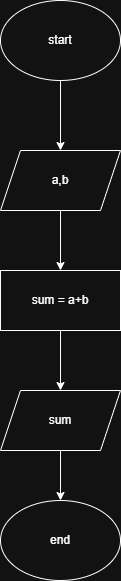

The diagram above was exported from draw.io. Its source (the exported page's mxGraphModel, read from the mxfile embedded in the PNG):
<mxGraphModel dx="1042" dy="658" grid="1" gridSize="10" guides="1" tooltips="1" connect="1" arrows="1" fold="1" page="1" pageScale="1" pageWidth="850" pageHeight="1100" math="0" shadow="0">
  <root>
    <mxCell id="0" />
    <mxCell id="1" parent="0" />
    <mxCell id="Gl-fqZnxCe9WnsWF27yU-6" style="edgeStyle=orthogonalEdgeStyle;rounded=0;orthogonalLoop=1;jettySize=auto;html=1;exitX=0.5;exitY=1;exitDx=0;exitDy=0;entryX=0.5;entryY=0;entryDx=0;entryDy=0;" edge="1" parent="1" source="Gl-fqZnxCe9WnsWF27yU-1" target="Gl-fqZnxCe9WnsWF27yU-2">
      <mxGeometry relative="1" as="geometry" />
    </mxCell>
    <mxCell id="Gl-fqZnxCe9WnsWF27yU-1" value="start" style="ellipse;whiteSpace=wrap;html=1;" vertex="1" parent="1">
      <mxGeometry x="340" y="70" width="120" height="80" as="geometry" />
    </mxCell>
    <mxCell id="Gl-fqZnxCe9WnsWF27yU-7" style="edgeStyle=orthogonalEdgeStyle;rounded=0;orthogonalLoop=1;jettySize=auto;html=1;exitX=0.5;exitY=1;exitDx=0;exitDy=0;entryX=0.5;entryY=0;entryDx=0;entryDy=0;" edge="1" parent="1" source="Gl-fqZnxCe9WnsWF27yU-2" target="Gl-fqZnxCe9WnsWF27yU-3">
      <mxGeometry relative="1" as="geometry" />
    </mxCell>
    <mxCell id="Gl-fqZnxCe9WnsWF27yU-2" value="a,b" style="shape=parallelogram;perimeter=parallelogramPerimeter;whiteSpace=wrap;html=1;fixedSize=1;" vertex="1" parent="1">
      <mxGeometry x="340" y="220" width="120" height="60" as="geometry" />
    </mxCell>
    <mxCell id="Gl-fqZnxCe9WnsWF27yU-8" style="edgeStyle=orthogonalEdgeStyle;rounded=0;orthogonalLoop=1;jettySize=auto;html=1;exitX=0.5;exitY=1;exitDx=0;exitDy=0;entryX=0.5;entryY=0;entryDx=0;entryDy=0;" edge="1" parent="1" source="Gl-fqZnxCe9WnsWF27yU-3" target="Gl-fqZnxCe9WnsWF27yU-4">
      <mxGeometry relative="1" as="geometry" />
    </mxCell>
    <mxCell id="Gl-fqZnxCe9WnsWF27yU-3" value="sum = a+b" style="rounded=0;whiteSpace=wrap;html=1;" vertex="1" parent="1">
      <mxGeometry x="340" y="340" width="120" height="60" as="geometry" />
    </mxCell>
    <mxCell id="Gl-fqZnxCe9WnsWF27yU-9" style="edgeStyle=orthogonalEdgeStyle;rounded=0;orthogonalLoop=1;jettySize=auto;html=1;exitX=0.5;exitY=1;exitDx=0;exitDy=0;entryX=0.5;entryY=0;entryDx=0;entryDy=0;" edge="1" parent="1" source="Gl-fqZnxCe9WnsWF27yU-4" target="Gl-fqZnxCe9WnsWF27yU-5">
      <mxGeometry relative="1" as="geometry" />
    </mxCell>
    <mxCell id="Gl-fqZnxCe9WnsWF27yU-4" value="sum" style="shape=parallelogram;perimeter=parallelogramPerimeter;whiteSpace=wrap;html=1;fixedSize=1;" vertex="1" parent="1">
      <mxGeometry x="340" y="460" width="120" height="60" as="geometry" />
    </mxCell>
    <mxCell id="Gl-fqZnxCe9WnsWF27yU-5" value="end" style="ellipse;whiteSpace=wrap;html=1;" vertex="1" parent="1">
      <mxGeometry x="340" y="570" width="120" height="80" as="geometry" />
    </mxCell>
  </root>
</mxGraphModel>